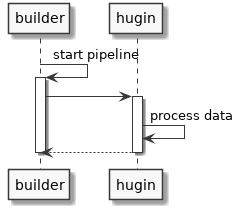

The diagram above was rendered by PlantUML. Its source (embedded in the PNG):
@startumlsc_modern
skinparam monochrome true
skinparam componentStyle uml2


builder -> builder: start pipeline
activate builder

builder -> hugin
activate hugin

hugin -> hugin: process data

hugin --> builder
deactivate hugin

deactivate builder

@enduml